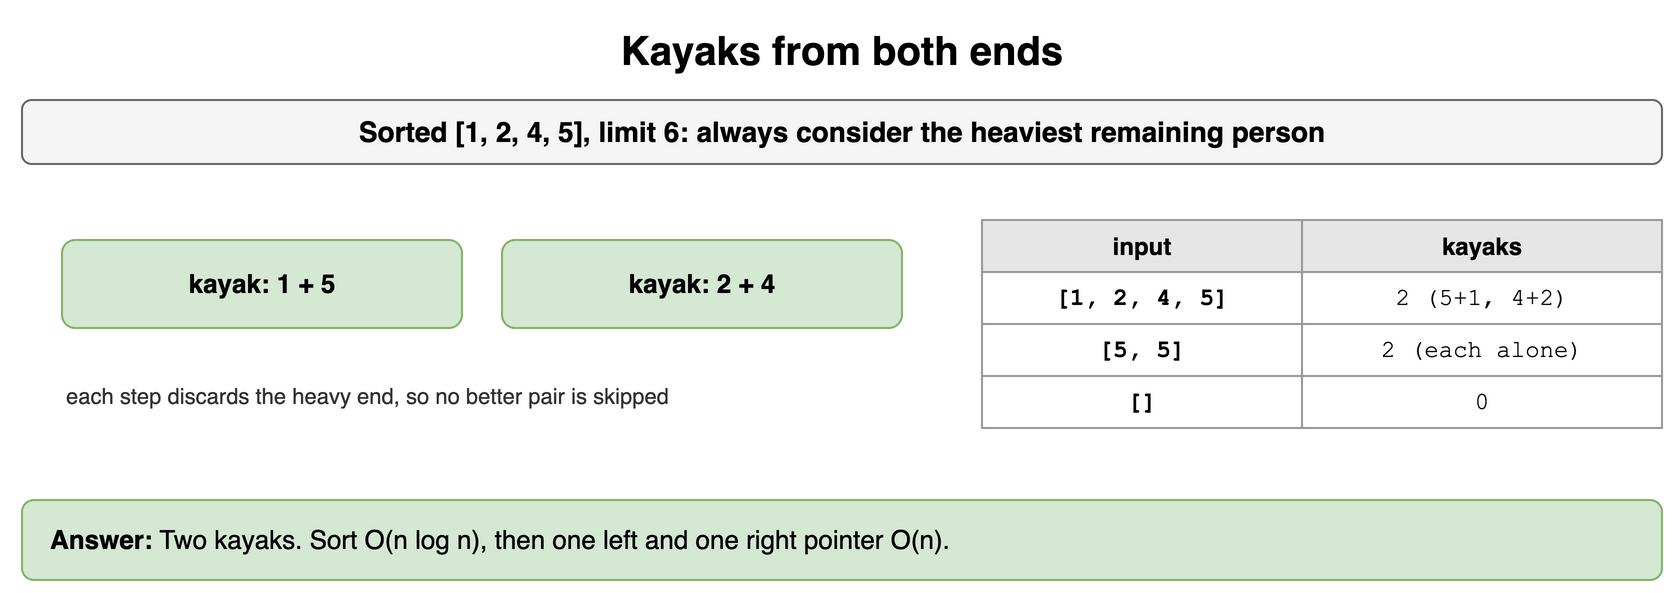

The diagram above was exported from draw.io. Its source (the exported page's mxGraphModel, read from the mxfile embedded in the PNG):
<mxGraphModel dx="900" dy="306" grid="1" gridSize="10" guides="1" tooltips="1" connect="1" arrows="1" fold="1" page="1" pageScale="1" pageWidth="900" pageHeight="306" math="0" shadow="0">
  <root>
    <mxCell id="0" />
    <mxCell id="1" parent="0" />
    <mxCell id="n51" value="Kayaks from both ends" style="text;html=1;align=center;verticalAlign=middle;whiteSpace=wrap;fontSize=20;fontStyle=1;" vertex="1" parent="1">
      <mxGeometry x="40" y="10" width="820" height="30" as="geometry" />
    </mxCell>
    <mxCell id="n52" value="Sorted [1, 2, 4, 5], limit 6: always consider the heaviest remaining person" style="rounded=1;whiteSpace=wrap;html=1;fillColor=#f5f5f5;strokeColor=#666666;fontStyle=1;fontSize=14;" vertex="1" parent="1">
      <mxGeometry x="40" y="50" width="820" height="32" as="geometry" />
    </mxCell>
    <mxCell id="n53" value="kayak: 1 + 5" style="rounded=1;whiteSpace=wrap;html=1;fillColor=#d5e8d4;strokeColor=#82b366;fontSize=13;align=center;fontStyle=1;" vertex="1" parent="1">
      <mxGeometry x="60" y="120" width="200" height="44" as="geometry" />
    </mxCell>
    <mxCell id="n54" value="kayak: 2 + 4" style="rounded=1;whiteSpace=wrap;html=1;fillColor=#d5e8d4;strokeColor=#82b366;fontSize=13;align=center;fontStyle=1;" vertex="1" parent="1">
      <mxGeometry x="280" y="120" width="200" height="44" as="geometry" />
    </mxCell>
    <mxCell id="n55" value="input" style="whiteSpace=wrap;html=1;fillColor=#e6e6e6;strokeColor=#999999;fontStyle=1;fontSize=12;" vertex="1" parent="1">
      <mxGeometry x="520" y="110" width="160" height="26" as="geometry" />
    </mxCell>
    <mxCell id="n56" value="kayaks" style="whiteSpace=wrap;html=1;fillColor=#e6e6e6;strokeColor=#999999;fontStyle=1;fontSize=12;" vertex="1" parent="1">
      <mxGeometry x="680" y="110" width="180" height="26" as="geometry" />
    </mxCell>
    <mxCell id="n57" value="[1, 2, 4, 5]" style="whiteSpace=wrap;html=1;strokeColor=#999999;fontSize=12;fillColor=#ffffff;fontFamily=Courier New;fontStyle=1;" vertex="1" parent="1">
      <mxGeometry x="520" y="136" width="160" height="26" as="geometry" />
    </mxCell>
    <mxCell id="n58" value="2  (5+1, 4+2)" style="whiteSpace=wrap;html=1;strokeColor=#999999;fontSize=12;fillColor=#ffffff;fontFamily=Courier New;" vertex="1" parent="1">
      <mxGeometry x="680" y="136" width="180" height="26" as="geometry" />
    </mxCell>
    <mxCell id="n59" value="[5, 5]" style="whiteSpace=wrap;html=1;strokeColor=#999999;fontSize=12;fillColor=#ffffff;fontFamily=Courier New;fontStyle=1;" vertex="1" parent="1">
      <mxGeometry x="520" y="162" width="160" height="26" as="geometry" />
    </mxCell>
    <mxCell id="n510" value="2  (each alone)" style="whiteSpace=wrap;html=1;strokeColor=#999999;fontSize=12;fillColor=#ffffff;fontFamily=Courier New;" vertex="1" parent="1">
      <mxGeometry x="680" y="162" width="180" height="26" as="geometry" />
    </mxCell>
    <mxCell id="n511" value="[]" style="whiteSpace=wrap;html=1;strokeColor=#999999;fontSize=12;fillColor=#ffffff;fontFamily=Courier New;fontStyle=1;" vertex="1" parent="1">
      <mxGeometry x="520" y="188" width="160" height="26" as="geometry" />
    </mxCell>
    <mxCell id="n512" value="0" style="whiteSpace=wrap;html=1;strokeColor=#999999;fontSize=12;fillColor=#ffffff;fontFamily=Courier New;" vertex="1" parent="1">
      <mxGeometry x="680" y="188" width="180" height="26" as="geometry" />
    </mxCell>
    <mxCell id="n513" value="each step discards the heavy end, so no better pair is skipped" style="text;html=1;whiteSpace=wrap;fontSize=11;align=left;verticalAlign=middle;fontSize=11;fontColor=#333333;" vertex="1" parent="1">
      <mxGeometry x="60" y="180" width="420" height="36" as="geometry" />
    </mxCell>
    <mxCell id="n514" value="&lt;b&gt;Answer:&lt;/b&gt; Two kayaks. Sort O(n log n), then one left and one right pointer O(n)." style="rounded=1;whiteSpace=wrap;html=1;fillColor=#d5e8d4;strokeColor=#82b366;fontSize=13;align=left;spacingLeft=12;" vertex="1" parent="1">
      <mxGeometry x="40" y="250" width="820" height="40" as="geometry" />
    </mxCell>
  </root>
</mxGraphModel>